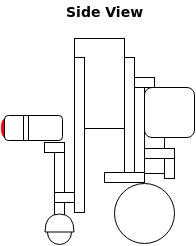

The diagram above was exported from draw.io. Its source (the exported page's mxGraphModel, read from the mxfile embedded in the PNG):
<mxGraphModel dx="1428" dy="762" grid="1" gridSize="10" guides="1" tooltips="1" connect="1" arrows="1" fold="1" page="1" pageScale="1" pageWidth="850" pageHeight="1100" background="#ffffff" math="0" shadow="0">
  <root>
    <mxCell id="0" />
    <mxCell id="1" parent="0" />
    <mxCell id="4449704da766dc47-1" value="" style="shape=delay;whiteSpace=wrap;html=1;strokeColor=#FF0000;strokeWidth=1;fillColor=#FF0000;gradientColor=none;rotation=180;" vertex="1" parent="1">
      <mxGeometry x="434" y="573" width="6" height="21" as="geometry" />
    </mxCell>
    <mxCell id="4449704da766dc47-2" value="" style="rounded=1;whiteSpace=wrap;html=1;strokeColor=#000000;strokeWidth=1;fillColor=#ffffff;" vertex="1" parent="1">
      <mxGeometry x="437" y="571" width="58" height="25" as="geometry" />
    </mxCell>
    <mxCell id="4449704da766dc47-3" value="" style="whiteSpace=wrap;html=1;strokeWidth=1;" vertex="1" parent="1">
      <mxGeometry x="577" y="578" width="20" height="51" as="geometry" />
    </mxCell>
    <mxCell id="4449704da766dc47-4" value="" style="whiteSpace=wrap;html=1;strokeWidth=1;" vertex="1" parent="1">
      <mxGeometry x="487" y="648" width="20" height="10" as="geometry" />
    </mxCell>
    <mxCell id="4449704da766dc47-5" value="" style="whiteSpace=wrap;html=1;strokeWidth=1;" vertex="1" parent="1">
      <mxGeometry x="507" y="494" width="50" height="90" as="geometry" />
    </mxCell>
    <mxCell id="4449704da766dc47-6" value="" style="whiteSpace=wrap;html=1;strokeWidth=1;" vertex="1" parent="1">
      <mxGeometry x="507" y="513" width="10" height="155" as="geometry" />
    </mxCell>
    <mxCell id="4449704da766dc47-7" value="" style="whiteSpace=wrap;html=1;strokeWidth=1;" vertex="1" parent="1">
      <mxGeometry x="487" y="658" width="10" height="30" as="geometry" />
    </mxCell>
    <mxCell id="4449704da766dc47-8" value="" style="ellipse;whiteSpace=wrap;html=1;strokeWidth=1;" vertex="1" parent="1">
      <mxGeometry x="480" y="676" width="24" height="24" as="geometry" />
    </mxCell>
    <mxCell id="4449704da766dc47-9" value="" style="shape=or;whiteSpace=wrap;html=1;strokeWidth=1;rotation=-90;" vertex="1" parent="1">
      <mxGeometry x="483" y="664" width="18" height="29" as="geometry" />
    </mxCell>
    <mxCell id="4449704da766dc47-10" value="" style="whiteSpace=wrap;html=1;strokeWidth=1;" vertex="1" parent="1">
      <mxGeometry x="557" y="513" width="10" height="115" as="geometry" />
    </mxCell>
    <mxCell id="4449704da766dc47-11" value="" style="whiteSpace=wrap;html=1;strokeWidth=1;" vertex="1" parent="1">
      <mxGeometry x="567" y="543" width="10" height="85" as="geometry" />
    </mxCell>
    <mxCell id="4449704da766dc47-12" value="" style="whiteSpace=wrap;html=1;strokeWidth=1;" vertex="1" parent="1">
      <mxGeometry x="537" y="628" width="40" height="10" as="geometry" />
    </mxCell>
    <mxCell id="4449704da766dc47-13" value="" style="whiteSpace=wrap;html=1;strokeWidth=1;" vertex="1" parent="1">
      <mxGeometry x="567" y="533" width="20" height="10" as="geometry" />
    </mxCell>
    <mxCell id="4449704da766dc47-14" value="" style="rounded=1;whiteSpace=wrap;html=1;strokeWidth=1;" vertex="1" parent="1">
      <mxGeometry x="577" y="543" width="50" height="50" as="geometry" />
    </mxCell>
    <mxCell id="4449704da766dc47-15" value="" style="whiteSpace=wrap;html=1;strokeWidth=1;" vertex="1" parent="1">
      <mxGeometry x="597" y="614" width="10" height="20" as="geometry" />
    </mxCell>
    <mxCell id="4449704da766dc47-16" value="" style="whiteSpace=wrap;html=1;strokeWidth=1;" vertex="1" parent="1">
      <mxGeometry x="577" y="604" width="30" height="10" as="geometry" />
    </mxCell>
    <mxCell id="4449704da766dc47-17" value="" style="ellipse;whiteSpace=wrap;html=1;strokeColor=#000000;strokeWidth=1;fillColor=#ffffff;" vertex="1" parent="1">
      <mxGeometry x="547" y="639" width="60" height="60" as="geometry" />
    </mxCell>
    <mxCell id="4449704da766dc47-18" value="" style="whiteSpace=wrap;html=1;strokeWidth=1;" vertex="1" parent="1">
      <mxGeometry x="487" y="608" width="10" height="40" as="geometry" />
    </mxCell>
    <mxCell id="4449704da766dc47-19" value="" style="whiteSpace=wrap;html=1;strokeWidth=1;" vertex="1" parent="1">
      <mxGeometry x="477" y="598" width="20" height="10" as="geometry" />
    </mxCell>
    <mxCell id="4449704da766dc47-20" value="" style="line;direction=south;html=1;strokeColor=#000000;strokeWidth=1;fillColor=none;gradientColor=none;" vertex="1" parent="1">
      <mxGeometry x="456" y="571" width="10" height="25" as="geometry" />
    </mxCell>
    <mxCell id="4449704da766dc47-21" value="" style="line;direction=south;html=1;strokeColor=#000000;strokeWidth=1;fillColor=none;gradientColor=none;" vertex="1" parent="1">
      <mxGeometry x="451" y="571" width="10" height="25" as="geometry" />
    </mxCell>
    <mxCell id="4449704da766dc47-22" value="Side View" style="text;html=1;resizable=0;points=[];autosize=1;align=left;verticalAlign=top;spacingTop=-4;fontSize=14;fontStyle=1" vertex="1" parent="1">
      <mxGeometry x="497" y="457" width="80" height="20" as="geometry" />
    </mxCell>
  </root>
</mxGraphModel>